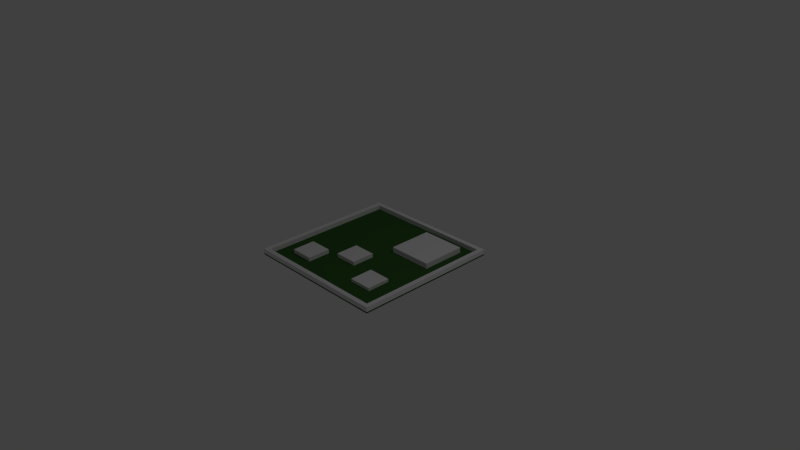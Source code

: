 # Source: game_map.blend  (saved by Blender 2.75.0; exported with 4.5.12 LTS)
import bpy
from mathutils import Matrix  # noqa: F401  (used for matrix-valued properties, if any)

bpy.ops.wm.read_factory_settings(use_empty=True)
scene = bpy.context.scene
scene.name = 'Scene'

# ---- collections
col_collection_1 = bpy.data.collections.new('Collection 1'); scene.collection.children.link(col_collection_1)

# ---- materials (node trees are filled in below, after node groups)
mat_material = bpy.data.materials.new('Material')
mat_material.alpha_threshold = 0.0
mat_material.use_transparent_shadow = False
mat_material.diffuse_color = (0.04053, 0.1193, 0.02803, 1.0)
mat_material.roughness = 0.5
mat_material.line_color = (0.0, 0.0, 0.0, 1.0)

# ---- material node trees

# ---- world
world_world = bpy.data.worlds.new('World'); scene.world = world_world
world_world.color = (0.05088, 0.05088, 0.05088)
world_world.use_sun_shadow = False
world_world.sun_shadow_jitter_overblur = 0.0
world_world.cycles.sampling_method = 'MANUAL'
world_world.cycles.sample_map_resolution = 256

# ---- cameras
cam_camera = bpy.data.cameras.new('Camera')
cam_camera.clip_end = 100.0
cam_camera.lens = 35.0
cam_camera.sensor_width = 32.0
cam_camera.sensor_height = 18.0
cam_camera.ortho_scale = 7.314
cam_camera.dof.focus_distance = 0.0
cam_camera.dof.aperture_fstop = 128.0

# ---- lights
light_lamp = bpy.data.lights.new('Lamp', 'POINT')
light_lamp.transmission_factor = 0.0
light_lamp.cutoff_distance = 30.0
light_lamp.energy = 100.0
light_lamp.shadow_buffer_clip_start = 1.001
light_lamp.shadow_soft_size = 0.1
light_lamp.shadow_maximum_resolution = 0.006
light_lamp.use_absolute_resolution = True
light_lamp.cycles.use_multiple_importance_sampling = False

# ---- meshes
me_cube_005 = bpy.data.meshes.new('Cube.005')
me_cube_005.from_pydata([(-1.0, -1.0, -1.0), (-1.0, -1.0, 1.0), (-1.0, 1.0, -1.0), (-1.0, 1.0, 1.0), (1.0, -1.0, -1.0), (1.0, -1.0, 1.0), (1.0, 1.0, -1.0), (1.0, 1.0, 1.0)], [], [(1, 3, 2, 0), (3, 7, 6, 2), (7, 5, 4, 6), (5, 1, 0, 4), (0, 2, 6, 4), (5, 7, 3, 1)])
me_cube_005.use_remesh_preserve_volume = False
me_cube_005.use_remesh_preserve_attributes = False
me_cube_005.use_mirror_vertex_groups = False
me_cube_005.update()
me_cube_004 = bpy.data.meshes.new('Cube.004')
me_cube_004.from_pydata([(-1.0, -1.0, -1.0), (-1.0, -1.0, 1.0), (-1.0, 1.0, -1.0), (-1.0, 1.0, 1.0), (1.0, -1.0, -1.0), (1.0, -1.0, 1.0), (1.0, 1.0, -1.0), (1.0, 1.0, 1.0)], [], [(1, 3, 2, 0), (3, 7, 6, 2), (7, 5, 4, 6), (5, 1, 0, 4), (0, 2, 6, 4), (5, 7, 3, 1)])
me_cube_004.use_remesh_preserve_volume = False
me_cube_004.use_remesh_preserve_attributes = False
me_cube_004.use_mirror_vertex_groups = False
me_cube_004.update()
me_cube_003 = bpy.data.meshes.new('Cube.003')
me_cube_003.from_pydata([(-1.0, -1.0, -1.0), (-1.0, -1.0, 1.0), (-1.0, 1.0, -1.0), (-1.0, 1.0, 1.0), (1.0, -1.0, -1.0), (1.0, -1.0, 1.0), (1.0, 1.0, -1.0), (1.0, 1.0, 1.0)], [], [(1, 3, 2, 0), (3, 7, 6, 2), (7, 5, 4, 6), (5, 1, 0, 4), (0, 2, 6, 4), (5, 7, 3, 1)])
me_cube_003.use_remesh_preserve_volume = False
me_cube_003.use_remesh_preserve_attributes = False
me_cube_003.use_mirror_vertex_groups = False
me_cube_003.update()
me_cube_002 = bpy.data.meshes.new('Cube.002')
me_cube_002.from_pydata([(-1.0, -1.0, -1.0), (-1.0, -1.0, 1.0), (-1.0, 1.0, -1.0), (-1.0, 1.0, 1.0), (1.0, -1.0, -1.0), (1.0, -1.0, 1.0), (1.0, 1.0, -1.0), (1.0, 1.0, 1.0)], [], [(1, 3, 2, 0), (3, 7, 6, 2), (7, 5, 4, 6), (5, 1, 0, 4), (0, 2, 6, 4), (5, 7, 3, 1)])
me_cube_002.use_remesh_preserve_volume = False
me_cube_002.use_remesh_preserve_attributes = False
me_cube_002.use_mirror_vertex_groups = False
me_cube_002.update()
me_cube_001 = bpy.data.meshes.new('Cube.001')
me_cube_001.from_pydata([(-1.0, -1.0, -3.942), (-1.0, -1.0, -1.942), (-1.0, 1.0, -3.942), (-1.0, 1.0, -1.942), (1.0, -1.0, -3.942), (1.0, -1.0, -1.942), (1.0, 1.0, -3.942), (1.0, 1.0, -1.942), (0.9381, 1.0, -1.942), (0.9381, 1.0, -3.942), (0.9381, -1.0, -1.942), (0.9381, -1.0, -3.942), (-0.9306, 1.0, -3.942), (-0.9306, -1.0, -1.942), (-0.9306, 1.0, -1.942), (-0.9306, -1.0, -3.942), (1.0, 1.0, -1.942), (0.9381, 1.0, -1.942), (1.0, 65.69, -3.942), (1.0, 65.69, -1.942), (0.9381, 65.69, -1.942), (0.9381, 65.69, -3.942), (1.0, 65.69, -1.942), (0.9381, 65.69, -1.942), (-1.0, 65.68, -3.942), (-1.0, 65.68, -1.942), (-0.9306, 65.68, -3.942), (-0.9306, 65.68, -1.942), (-1.0, 63.62, -3.942), (-0.9306, 63.62, -3.942), (-1.0, 63.62, -1.942), (-0.9306, 63.62, -1.942), (0.938, 65.68, -3.942), (0.938, 65.68, -1.942), (0.938, 63.62, -3.942), (0.938, 63.62, -1.942)], [], [(1, 3, 2, 0), (9, 8, 20, 21), (7, 5, 4, 6), (13, 1, 0, 15), (11, 9, 6, 4), (13, 14, 3, 1), (5, 7, 8, 10), (15, 12, 9, 11), (5, 10, 11, 4), (14, 8, 9, 12), (29, 28, 24, 26), (0, 2, 12, 15), (10, 8, 14, 13), (10, 13, 15, 11), (8, 17, 23, 20), (20, 19, 18, 21), (19, 20, 23, 22), (17, 16, 22, 23), (6, 9, 21, 18), (16, 7, 19, 22), (7, 6, 18, 19), (25, 27, 26, 24), (28, 30, 25, 24), (26, 27, 33, 32), (30, 31, 27, 25), (3, 14, 31, 30), (14, 12, 29, 31), (2, 3, 30, 28), (12, 2, 28, 29), (35, 34, 32, 33), (31, 29, 34, 35), (27, 31, 35, 33), (29, 26, 32, 34)])
me_cube_001.use_remesh_preserve_volume = False
me_cube_001.use_remesh_preserve_attributes = False
me_cube_001.use_mirror_vertex_groups = False
me_cube_001.update()
me_cube = bpy.data.meshes.new('Cube')
me_cube.from_pydata([(1.0, 1.0, -1.0), (1.0, -1.0, -1.0), (-1.0, -1.0, -1.0), (-1.0, 1.0, -1.0), (1.0, 1.0, 1.0), (1.0, -1.0, 1.0), (-1.0, -1.0, 1.0), (-1.0, 1.0, 1.0)], [], [(0, 1, 2, 3), (4, 7, 6, 5), (0, 4, 5, 1), (1, 5, 6, 2), (2, 6, 7, 3), (4, 0, 3, 7)])
me_cube.materials.append(mat_material)
me_cube.use_remesh_preserve_volume = False
me_cube.use_remesh_preserve_attributes = False
me_cube.use_mirror_vertex_groups = False
me_cube.update()

# ---- objects
ob_cube_003 = bpy.data.objects.new('Cube.003', me_cube_005)
ob_cube_002 = bpy.data.objects.new('Cube.002', me_cube_004)
ob_cube_001 = bpy.data.objects.new('Cube.001', me_cube_003)
ob_house = bpy.data.objects.new('House', me_cube_002)
ob_fence = bpy.data.objects.new('Fence', me_cube_001)
ob_cube = bpy.data.objects.new('Cube', me_cube)
ob_lamp = bpy.data.objects.new('Lamp', light_lamp)
ob_camera = bpy.data.objects.new('Camera', cam_camera)

# ---- transforms, parenting, visibility, modifiers, constraints
ob_cube_003.location = (0.5088, -0.5164, 0.02431)
ob_cube_003.scale = (-0.1585, -0.1585, -0.02751)
ob_cube_003.lineart.crease_threshold = 0.0
ob_cube_002.location = (-0.0883, -0.2368, 0.03607)
ob_cube_002.scale = (-0.1585, -0.1585, -0.02751)
ob_cube_002.lineart.crease_threshold = 0.0
ob_cube_001.location = (-0.5647, -0.5679, 0.038)
ob_cube_001.scale = (-0.1585, -0.1585, -0.02751)
ob_cube_001.lineart.crease_threshold = 0.0
ob_house.location = (0.4605, 0.4992, 0.04873)
ob_house.scale = (-0.3043, -0.3043, -0.03732)
ob_house.lineart.crease_threshold = 0.0
ob_fence.location = (0.0, -0.9706, 0.1308)
ob_fence.scale = (1.0, 0.03, 0.03059)
ob_fence.lineart.crease_threshold = 0.0
ob_cube.location = (0.0, 0.0, 0.0)
ob_cube.scale = (1.0, 1.0, 0.01)
ob_cube.lock_rotations_4d = False
ob_cube.empty_display_type = 'ARROWS'
ob_cube.lineart.crease_threshold = 0.0
ob_lamp.location = (4.076, 1.005, 5.904)
ob_lamp.rotation_euler = (0.6503, 0.05522, 1.866)
ob_lamp.lock_rotations_4d = False
ob_lamp.empty_display_type = 'ARROWS'
ob_lamp.color = (0.0, 0.0, 0.0, 0.0)
ob_lamp.lineart.crease_threshold = 0.0
ob_camera.location = (7.481, -6.508, 5.344)
ob_camera.rotation_euler = (1.109, 0.01082, 0.8149)
ob_camera.lock_rotations_4d = False
ob_camera.empty_display_type = 'ARROWS'
ob_camera.color = (0.0, 0.0, 0.0, 0.0)
ob_camera.display_type = 'WIRE'
ob_camera.lineart.crease_threshold = 0.0

# ---- collection membership
col_collection_1.objects.link(ob_cube_003)
col_collection_1.objects.link(ob_cube_002)
col_collection_1.objects.link(ob_cube_001)
col_collection_1.objects.link(ob_house)
col_collection_1.objects.link(ob_fence)
col_collection_1.objects.link(ob_cube)
col_collection_1.objects.link(ob_lamp)
col_collection_1.objects.link(ob_camera)

# ---- scene / render settings (as saved in the file)
scene.camera = ob_camera
scene.frame_start = 1; scene.frame_end = 250; scene.frame_set(1)
scene.render.engine = 'BLENDER_EEVEE_NEXT'
scene.render.dither_intensity = 0.0
scene.cycles.use_denoising = False
scene.cycles.samples = 10
scene.cycles.sampling_pattern = 'TABULATED_SOBOL'
scene.cycles.light_sampling_threshold = 0.0
scene.cycles.use_adaptive_sampling = False
scene.cycles.use_light_tree = False
scene.cycles.blur_glossy = 0.0
scene.cycles.pixel_filter_type = 'GAUSSIAN'
scene.cycles.sample_clamp_indirect = 0.0
scene.view_settings.view_transform = 'Standard'
bpy.context.view_layer.update()
